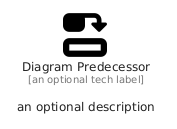

The diagram above was rendered by PlantUML. Its source (embedded in the PNG):
@startuml
' configures the library
!global $INCLUSION_MODE="local"
!global $LIB_BASE_LOCATION="../.."

' loads the library's bootstrap
!include $LIB_BASE_LOCATION/bootstrap.puml

' loads the package bootstrap
include('fontawesome/bootstrap')

' loads the Item which embeds the element DiagramPredecessor
include('fontawesome/Solid/DiagramPredecessor')

' renders the element
DiagramPredecessor('DiagramPredecessor', 'Diagram Predecessor', 'an optional tech label', 'an optional description')
@enduml